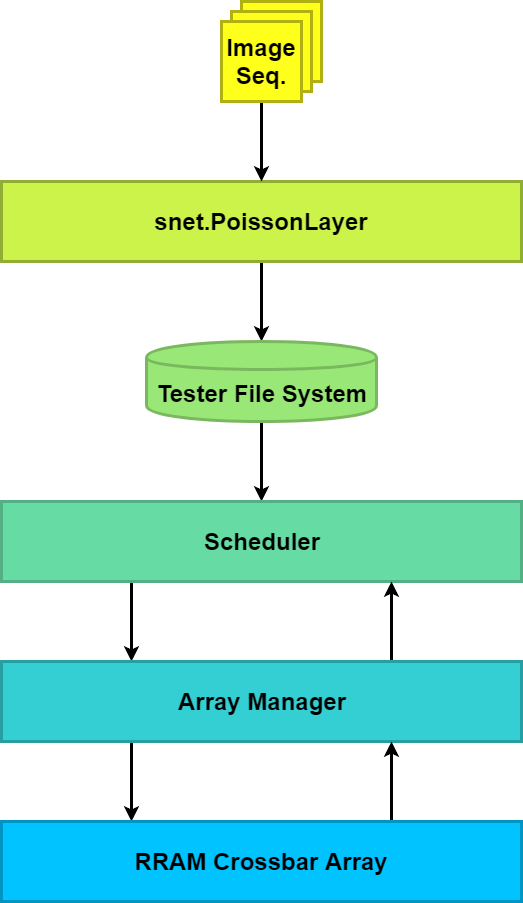

The diagram above was exported from draw.io. Its source (the exported page's mxGraphModel, read from the mxfile embedded in the PNG):
<mxGraphModel dx="1394" dy="1847" grid="1" gridSize="10" guides="1" tooltips="1" connect="1" arrows="1" fold="1" page="1" pageScale="1" pageWidth="850" pageHeight="1100" math="0" shadow="0">
  <root>
    <mxCell id="0" />
    <mxCell id="1" parent="0" />
    <mxCell id="91J353LN8_gWM1UZkoYC-22" value="" style="whiteSpace=wrap;html=1;aspect=fixed;strokeWidth=3;fontSize=24;fillColor=#FFFF1C;strokeColor=#B0B013;fontStyle=1" vertex="1" parent="1">
      <mxGeometry x="400" y="-100" width="80" height="80" as="geometry" />
    </mxCell>
    <mxCell id="91J353LN8_gWM1UZkoYC-21" value="" style="whiteSpace=wrap;html=1;aspect=fixed;strokeWidth=3;fontSize=24;fillColor=#FFFF1C;strokeColor=#B0B013;fontStyle=1" vertex="1" parent="1">
      <mxGeometry x="390" y="-90" width="80" height="80" as="geometry" />
    </mxCell>
    <mxCell id="91J353LN8_gWM1UZkoYC-3" value="" style="edgeStyle=orthogonalEdgeStyle;rounded=0;orthogonalLoop=1;jettySize=auto;html=1;fontSize=24;strokeWidth=3;entryX=0.5;entryY=0;entryDx=0;entryDy=0;" edge="1" parent="1" source="91J353LN8_gWM1UZkoYC-1" target="91J353LN8_gWM1UZkoYC-4">
      <mxGeometry relative="1" as="geometry">
        <mxPoint x="420" y="240" as="targetPoint" />
      </mxGeometry>
    </mxCell>
    <mxCell id="91J353LN8_gWM1UZkoYC-1" value="snet.PoissonLayer" style="rounded=0;whiteSpace=wrap;html=1;fillColor=#CCF349;strokeColor=#91AD34;strokeWidth=3;fontSize=24;fontStyle=1" vertex="1" parent="1">
      <mxGeometry x="160" y="80" width="520" height="80" as="geometry" />
    </mxCell>
    <mxCell id="91J353LN8_gWM1UZkoYC-12" style="edgeStyle=orthogonalEdgeStyle;rounded=0;orthogonalLoop=1;jettySize=auto;html=1;exitX=0.5;exitY=1;exitDx=0;exitDy=0;entryX=0.5;entryY=0;entryDx=0;entryDy=0;strokeWidth=3;fontSize=24;" edge="1" parent="1" source="91J353LN8_gWM1UZkoYC-4" target="91J353LN8_gWM1UZkoYC-8">
      <mxGeometry relative="1" as="geometry" />
    </mxCell>
    <mxCell id="91J353LN8_gWM1UZkoYC-4" value="Tester File System" style="shape=cylinder;whiteSpace=wrap;html=1;boundedLbl=1;backgroundOutline=1;strokeWidth=3;fontSize=24;fillColor=#99E777;strokeColor=#7AB85F;fontStyle=1" vertex="1" parent="1">
      <mxGeometry x="305" y="240" width="230" height="80" as="geometry" />
    </mxCell>
    <mxCell id="91J353LN8_gWM1UZkoYC-17" style="edgeStyle=orthogonalEdgeStyle;rounded=0;orthogonalLoop=1;jettySize=auto;html=1;exitX=0.25;exitY=1;exitDx=0;exitDy=0;entryX=0.25;entryY=0;entryDx=0;entryDy=0;strokeWidth=3;fontSize=24;" edge="1" parent="1" source="91J353LN8_gWM1UZkoYC-8" target="91J353LN8_gWM1UZkoYC-15">
      <mxGeometry relative="1" as="geometry" />
    </mxCell>
    <mxCell id="91J353LN8_gWM1UZkoYC-8" value="Scheduler" style="rounded=0;whiteSpace=wrap;html=1;fillColor=#66DBA4;strokeColor=#52B084;strokeWidth=3;fontSize=24;fontStyle=1" vertex="1" parent="1">
      <mxGeometry x="160" y="400" width="520" height="80" as="geometry" />
    </mxCell>
    <mxCell id="91J353LN8_gWM1UZkoYC-25" style="edgeStyle=orthogonalEdgeStyle;rounded=0;orthogonalLoop=1;jettySize=auto;html=1;exitX=0.5;exitY=1;exitDx=0;exitDy=0;strokeWidth=3;fontSize=24;" edge="1" parent="1" source="91J353LN8_gWM1UZkoYC-11" target="91J353LN8_gWM1UZkoYC-1">
      <mxGeometry relative="1" as="geometry" />
    </mxCell>
    <mxCell id="91J353LN8_gWM1UZkoYC-11" value="Image Seq." style="whiteSpace=wrap;html=1;aspect=fixed;strokeWidth=3;fontSize=24;fillColor=#FFFF1C;strokeColor=#B0B013;fontStyle=1" vertex="1" parent="1">
      <mxGeometry x="380" y="-80" width="80" height="80" as="geometry" />
    </mxCell>
    <mxCell id="91J353LN8_gWM1UZkoYC-18" style="edgeStyle=orthogonalEdgeStyle;rounded=0;orthogonalLoop=1;jettySize=auto;html=1;exitX=0.25;exitY=1;exitDx=0;exitDy=0;entryX=0.25;entryY=0;entryDx=0;entryDy=0;strokeWidth=3;fontSize=24;" edge="1" parent="1" source="91J353LN8_gWM1UZkoYC-15" target="91J353LN8_gWM1UZkoYC-16">
      <mxGeometry relative="1" as="geometry" />
    </mxCell>
    <mxCell id="91J353LN8_gWM1UZkoYC-19" style="edgeStyle=orthogonalEdgeStyle;rounded=0;orthogonalLoop=1;jettySize=auto;html=1;exitX=0.75;exitY=0;exitDx=0;exitDy=0;entryX=0.75;entryY=1;entryDx=0;entryDy=0;strokeWidth=3;fontSize=24;" edge="1" parent="1" source="91J353LN8_gWM1UZkoYC-15" target="91J353LN8_gWM1UZkoYC-8">
      <mxGeometry relative="1" as="geometry" />
    </mxCell>
    <mxCell id="91J353LN8_gWM1UZkoYC-15" value="Array Manager" style="rounded=0;whiteSpace=wrap;html=1;fillColor=#33CFD2;strokeColor=#279EA1;strokeWidth=3;fontSize=24;fontStyle=1" vertex="1" parent="1">
      <mxGeometry x="160" y="560" width="520" height="80" as="geometry" />
    </mxCell>
    <mxCell id="91J353LN8_gWM1UZkoYC-20" style="edgeStyle=orthogonalEdgeStyle;rounded=0;orthogonalLoop=1;jettySize=auto;html=1;exitX=0.75;exitY=0;exitDx=0;exitDy=0;entryX=0.75;entryY=1;entryDx=0;entryDy=0;strokeWidth=3;fontSize=24;" edge="1" parent="1" source="91J353LN8_gWM1UZkoYC-16" target="91J353LN8_gWM1UZkoYC-15">
      <mxGeometry relative="1" as="geometry" />
    </mxCell>
    <mxCell id="91J353LN8_gWM1UZkoYC-16" value="RRAM Crossbar Array" style="rounded=0;whiteSpace=wrap;html=1;fillColor=#00C3FF;strokeColor=#0094C2;strokeWidth=3;fontSize=24;fontStyle=1" vertex="1" parent="1">
      <mxGeometry x="160" y="720" width="520" height="80" as="geometry" />
    </mxCell>
  </root>
</mxGraphModel>